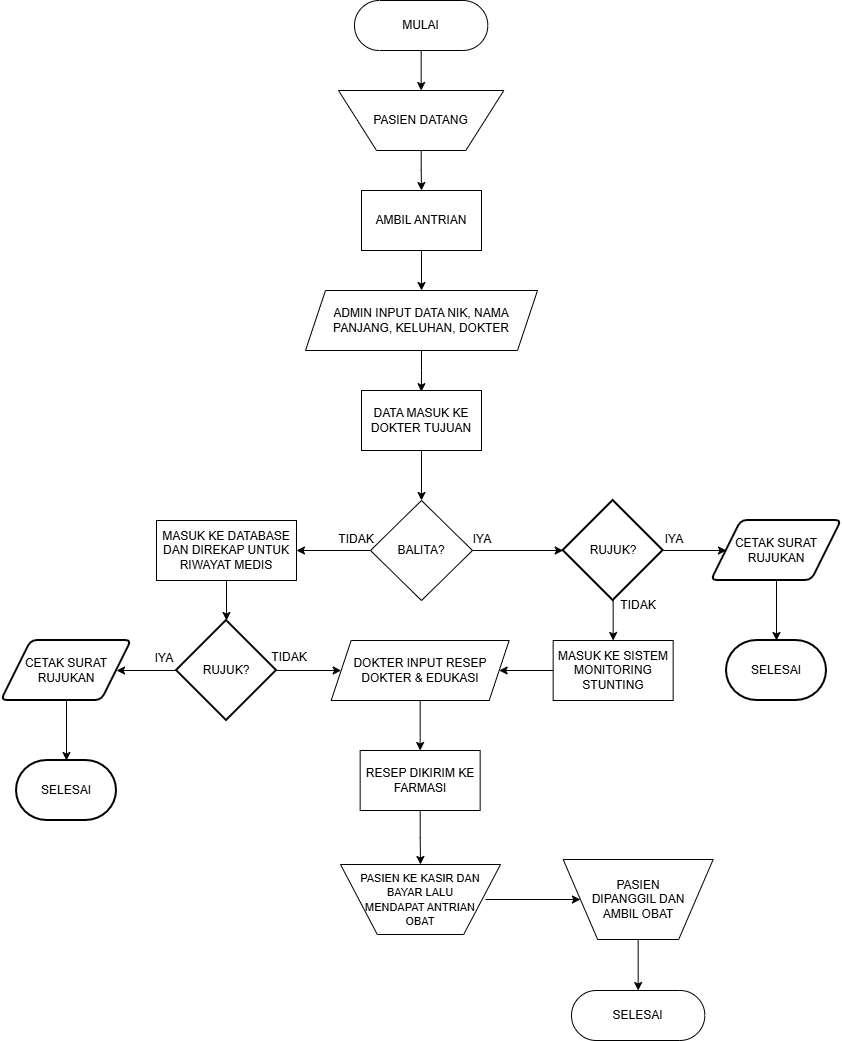

The diagram above was exported from draw.io. Its source (the exported page's mxGraphModel, read from the mxfile embedded in the PNG):
<mxGraphModel dx="1922" dy="994" grid="1" gridSize="10" guides="1" tooltips="1" connect="1" arrows="1" fold="1" page="1" pageScale="1" pageWidth="850" pageHeight="1100" math="0" shadow="0">
  <root>
    <mxCell id="0" />
    <mxCell id="1" parent="0" />
    <mxCell id="HNZSyL-BYGBla7OPk6MC-27" edge="1" parent="1" source="XVUGU3ezVFUMln4WS1gb-2" style="edgeStyle=orthogonalEdgeStyle;rounded=0;orthogonalLoop=1;jettySize=auto;html=1;" target="HNZSyL-BYGBla7OPk6MC-14">
      <mxGeometry relative="1" as="geometry" />
    </mxCell>
    <mxCell id="XVUGU3ezVFUMln4WS1gb-2" parent="1" style="html=1;dashed=0;whiteSpace=wrap;shape=mxgraph.dfd.start" value="MULAI" vertex="1">
      <mxGeometry height="50" width="133.33" x="358" y="30" as="geometry" />
    </mxCell>
    <mxCell id="HNZSyL-BYGBla7OPk6MC-29" edge="1" parent="1" source="HNZSyL-BYGBla7OPk6MC-2" style="edgeStyle=orthogonalEdgeStyle;rounded=0;orthogonalLoop=1;jettySize=auto;html=1;" target="HNZSyL-BYGBla7OPk6MC-3">
      <mxGeometry relative="1" as="geometry" />
    </mxCell>
    <mxCell id="HNZSyL-BYGBla7OPk6MC-2" parent="1" style="rounded=0;whiteSpace=wrap;html=1;" value="AMBIL ANTRIAN" vertex="1">
      <mxGeometry height="60" width="120" x="365" y="220" as="geometry" />
    </mxCell>
    <mxCell id="HNZSyL-BYGBla7OPk6MC-3" parent="1" style="shape=parallelogram;perimeter=parallelogramPerimeter;whiteSpace=wrap;html=1;fixedSize=1;" value="ADMIN INPUT DATA NIK, NAMA PANJANG, KELUHAN, DOKTER" vertex="1">
      <mxGeometry height="60" width="232" x="309" y="320" as="geometry" />
    </mxCell>
    <mxCell id="HNZSyL-BYGBla7OPk6MC-31" edge="1" parent="1" source="HNZSyL-BYGBla7OPk6MC-4" style="edgeStyle=orthogonalEdgeStyle;rounded=0;orthogonalLoop=1;jettySize=auto;html=1;entryX=0.5;entryY=0;entryDx=0;entryDy=0;" target="HNZSyL-BYGBla7OPk6MC-5">
      <mxGeometry relative="1" as="geometry" />
    </mxCell>
    <mxCell id="HNZSyL-BYGBla7OPk6MC-4" parent="1" style="rounded=0;whiteSpace=wrap;html=1;" value="DATA MASUK KE DOKTER TUJUAN" vertex="1">
      <mxGeometry height="60" width="120" x="365" y="420" as="geometry" />
    </mxCell>
    <mxCell id="HNZSyL-BYGBla7OPk6MC-34" edge="1" parent="1" source="HNZSyL-BYGBla7OPk6MC-5" style="edgeStyle=orthogonalEdgeStyle;rounded=0;orthogonalLoop=1;jettySize=auto;html=1;" target="HNZSyL-BYGBla7OPk6MC-18">
      <mxGeometry relative="1" as="geometry" />
    </mxCell>
    <mxCell id="HNZSyL-BYGBla7OPk6MC-35" edge="1" parent="1" source="HNZSyL-BYGBla7OPk6MC-5" style="edgeStyle=orthogonalEdgeStyle;rounded=0;orthogonalLoop=1;jettySize=auto;html=1;entryX=1;entryY=0.5;entryDx=0;entryDy=0;" target="HNZSyL-BYGBla7OPk6MC-6">
      <mxGeometry relative="1" as="geometry" />
    </mxCell>
    <mxCell id="HNZSyL-BYGBla7OPk6MC-5" parent="1" style="rhombus;whiteSpace=wrap;html=1;" value="BALITA?" vertex="1">
      <mxGeometry height="100" width="102" x="374" y="530" as="geometry" />
    </mxCell>
    <mxCell id="HNZSyL-BYGBla7OPk6MC-6" parent="1" style="rounded=0;whiteSpace=wrap;html=1;" value="MASUK KE DATABASE DAN DIREKAP UNTUK RIWAYAT MEDIS" vertex="1">
      <mxGeometry height="60" width="140" x="160" y="550" as="geometry" />
    </mxCell>
    <mxCell id="HNZSyL-BYGBla7OPk6MC-39" edge="1" parent="1" source="HNZSyL-BYGBla7OPk6MC-7" style="edgeStyle=orthogonalEdgeStyle;rounded=0;orthogonalLoop=1;jettySize=auto;html=1;" target="HNZSyL-BYGBla7OPk6MC-8">
      <mxGeometry relative="1" as="geometry" />
    </mxCell>
    <mxCell id="HNZSyL-BYGBla7OPk6MC-7" parent="1" style="rounded=0;whiteSpace=wrap;html=1;" value="MASUK KE SISTEM MONITORING STUNTING" vertex="1">
      <mxGeometry height="60" width="120" x="556.66" y="670" as="geometry" />
    </mxCell>
    <mxCell id="HNZSyL-BYGBla7OPk6MC-42" edge="1" parent="1" source="HNZSyL-BYGBla7OPk6MC-8" style="edgeStyle=orthogonalEdgeStyle;rounded=0;orthogonalLoop=1;jettySize=auto;html=1;" target="HNZSyL-BYGBla7OPk6MC-9">
      <mxGeometry relative="1" as="geometry" />
    </mxCell>
    <mxCell id="HNZSyL-BYGBla7OPk6MC-8" parent="1" style="shape=parallelogram;perimeter=parallelogramPerimeter;whiteSpace=wrap;html=1;fixedSize=1;" value="DOKTER INPUT RESEP DOKTER &amp;amp; EDUKASI" vertex="1">
      <mxGeometry height="60" width="178" x="334.66" y="670" as="geometry" />
    </mxCell>
    <mxCell id="HNZSyL-BYGBla7OPk6MC-43" edge="1" parent="1" source="HNZSyL-BYGBla7OPk6MC-9" style="edgeStyle=orthogonalEdgeStyle;rounded=0;orthogonalLoop=1;jettySize=auto;html=1;entryX=0.5;entryY=1;entryDx=0;entryDy=0;" target="HNZSyL-BYGBla7OPk6MC-16">
      <mxGeometry relative="1" as="geometry" />
    </mxCell>
    <mxCell id="HNZSyL-BYGBla7OPk6MC-9" parent="1" style="rounded=0;whiteSpace=wrap;html=1;" value="RESEP DIKIRIM KE FARMASI" vertex="1">
      <mxGeometry height="60" width="120" x="363.66" y="780" as="geometry" />
    </mxCell>
    <mxCell id="HNZSyL-BYGBla7OPk6MC-13" parent="1" style="html=1;dashed=0;whiteSpace=wrap;shape=mxgraph.dfd.start" value="SELESAI" vertex="1">
      <mxGeometry height="50" width="133.33" x="575.01" y="1020" as="geometry" />
    </mxCell>
    <mxCell id="HNZSyL-BYGBla7OPk6MC-28" edge="1" parent="1" source="HNZSyL-BYGBla7OPk6MC-14" style="edgeStyle=orthogonalEdgeStyle;rounded=0;orthogonalLoop=1;jettySize=auto;html=1;" target="HNZSyL-BYGBla7OPk6MC-2">
      <mxGeometry relative="1" as="geometry" />
    </mxCell>
    <mxCell id="HNZSyL-BYGBla7OPk6MC-14" parent="1" style="verticalLabelPosition=middle;verticalAlign=middle;html=1;shape=trapezoid;perimeter=trapezoidPerimeter;whiteSpace=wrap;size=0.23;arcSize=10;flipV=1;labelPosition=center;align=center;legacyAnchorPoints=0;" value="PASIEN DATANG" vertex="1">
      <mxGeometry height="60" width="165.34" x="342" y="120" as="geometry" />
    </mxCell>
    <mxCell id="HNZSyL-BYGBla7OPk6MC-40" edge="1" parent="1" source="HNZSyL-BYGBla7OPk6MC-17" style="edgeStyle=orthogonalEdgeStyle;rounded=0;orthogonalLoop=1;jettySize=auto;html=1;entryX=0;entryY=0.5;entryDx=0;entryDy=0;" target="HNZSyL-BYGBla7OPk6MC-8">
      <mxGeometry relative="1" as="geometry" />
    </mxCell>
    <mxCell id="HNZSyL-BYGBla7OPk6MC-46" edge="1" parent="1" source="HNZSyL-BYGBla7OPk6MC-17" style="edgeStyle=orthogonalEdgeStyle;rounded=0;orthogonalLoop=1;jettySize=auto;html=1;entryX=1;entryY=0.5;entryDx=0;entryDy=0;" target="HNZSyL-BYGBla7OPk6MC-19">
      <mxGeometry relative="1" as="geometry" />
    </mxCell>
    <mxCell id="HNZSyL-BYGBla7OPk6MC-17" parent="1" style="strokeWidth=2;html=1;shape=mxgraph.flowchart.decision;whiteSpace=wrap;" value="RUJUK?" vertex="1">
      <mxGeometry height="100" width="100" x="180" y="650" as="geometry" />
    </mxCell>
    <mxCell id="HNZSyL-BYGBla7OPk6MC-36" edge="1" parent="1" source="HNZSyL-BYGBla7OPk6MC-18" style="edgeStyle=orthogonalEdgeStyle;rounded=0;orthogonalLoop=1;jettySize=auto;html=1;entryX=0;entryY=0.5;entryDx=0;entryDy=0;" target="HNZSyL-BYGBla7OPk6MC-20">
      <mxGeometry relative="1" as="geometry" />
    </mxCell>
    <mxCell id="HNZSyL-BYGBla7OPk6MC-38" edge="1" parent="1" source="HNZSyL-BYGBla7OPk6MC-18" style="edgeStyle=orthogonalEdgeStyle;rounded=0;orthogonalLoop=1;jettySize=auto;html=1;entryX=0.5;entryY=0;entryDx=0;entryDy=0;" target="HNZSyL-BYGBla7OPk6MC-7">
      <mxGeometry relative="1" as="geometry" />
    </mxCell>
    <mxCell id="HNZSyL-BYGBla7OPk6MC-18" parent="1" style="strokeWidth=2;html=1;shape=mxgraph.flowchart.decision;whiteSpace=wrap;" value="RUJUK?" vertex="1">
      <mxGeometry height="100" width="100" x="566.67" y="530" as="geometry" />
    </mxCell>
    <mxCell id="HNZSyL-BYGBla7OPk6MC-47" edge="1" parent="1" source="HNZSyL-BYGBla7OPk6MC-19" style="edgeStyle=orthogonalEdgeStyle;rounded=0;orthogonalLoop=1;jettySize=auto;html=1;" target="HNZSyL-BYGBla7OPk6MC-21">
      <mxGeometry relative="1" as="geometry" />
    </mxCell>
    <mxCell id="HNZSyL-BYGBla7OPk6MC-19" parent="1" style="shape=parallelogram;html=1;strokeWidth=2;perimeter=parallelogramPerimeter;whiteSpace=wrap;rounded=1;arcSize=12;size=0.23;" value="CETAK SURAT RUJUKAN" vertex="1">
      <mxGeometry height="60" width="130" x="5" y="670" as="geometry" />
    </mxCell>
    <mxCell id="HNZSyL-BYGBla7OPk6MC-20" parent="1" style="shape=parallelogram;html=1;strokeWidth=2;perimeter=parallelogramPerimeter;whiteSpace=wrap;rounded=1;arcSize=12;size=0.23;" value="CETAK SURAT RUJUKAN" vertex="1">
      <mxGeometry height="60" width="130" x="715" y="550" as="geometry" />
    </mxCell>
    <mxCell id="HNZSyL-BYGBla7OPk6MC-21" parent="1" style="strokeWidth=2;html=1;shape=mxgraph.flowchart.terminator;whiteSpace=wrap;" value="SELESAI" vertex="1">
      <mxGeometry height="60" width="100" x="20" y="790" as="geometry" />
    </mxCell>
    <mxCell id="HNZSyL-BYGBla7OPk6MC-22" parent="1" style="strokeWidth=2;html=1;shape=mxgraph.flowchart.terminator;whiteSpace=wrap;" value="SELESAI" vertex="1">
      <mxGeometry height="60" width="100" x="730" y="670" as="geometry" />
    </mxCell>
    <mxCell id="HNZSyL-BYGBla7OPk6MC-26" connectable="0" parent="1" style="group" value="" vertex="1">
      <mxGeometry height="70" width="160" x="344" y="894" as="geometry" />
    </mxCell>
    <mxCell id="HNZSyL-BYGBla7OPk6MC-16" parent="HNZSyL-BYGBla7OPk6MC-26" style="verticalLabelPosition=middle;verticalAlign=middle;html=1;shape=trapezoid;perimeter=trapezoidPerimeter;whiteSpace=wrap;size=0.23;arcSize=10;flipV=1;labelPosition=center;align=center;legacyAnchorPoints=0;" value="" vertex="1">
      <mxGeometry height="70" width="160" as="geometry" />
    </mxCell>
    <mxCell id="HNZSyL-BYGBla7OPk6MC-24" parent="HNZSyL-BYGBla7OPk6MC-26" style="text;html=1;whiteSpace=wrap;strokeColor=none;fillColor=none;align=center;verticalAlign=middle;rounded=0;" value="&lt;font style=&quot;font-size: 11px;&quot;&gt;PASIEN KE KASIR DAN BAYAR LALU MENDAPAT ANTRIAN OBAT&lt;/font&gt;" vertex="1">
      <mxGeometry height="30" width="130" x="15" y="20" as="geometry" />
    </mxCell>
    <mxCell id="HNZSyL-BYGBla7OPk6MC-30" edge="1" parent="1" source="HNZSyL-BYGBla7OPk6MC-3" style="edgeStyle=orthogonalEdgeStyle;rounded=0;orthogonalLoop=1;jettySize=auto;html=1;entryX=0.499;entryY=0.02;entryDx=0;entryDy=0;entryPerimeter=0;" target="HNZSyL-BYGBla7OPk6MC-4">
      <mxGeometry relative="1" as="geometry">
        <Array as="points" />
      </mxGeometry>
    </mxCell>
    <mxCell id="HNZSyL-BYGBla7OPk6MC-32" parent="1" style="text;html=1;whiteSpace=wrap;strokeColor=none;fillColor=none;align=center;verticalAlign=middle;rounded=0;" value="IYA" vertex="1">
      <mxGeometry height="30" width="60" x="455.99999999999994" y="554" as="geometry" />
    </mxCell>
    <mxCell id="HNZSyL-BYGBla7OPk6MC-33" parent="1" style="text;html=1;whiteSpace=wrap;strokeColor=none;fillColor=none;align=center;verticalAlign=middle;rounded=0;" value="TIDAK" vertex="1">
      <mxGeometry height="30" width="60" x="330" y="554" as="geometry" />
    </mxCell>
    <mxCell id="HNZSyL-BYGBla7OPk6MC-37" edge="1" parent="1" source="HNZSyL-BYGBla7OPk6MC-20" style="edgeStyle=orthogonalEdgeStyle;rounded=0;orthogonalLoop=1;jettySize=auto;html=1;entryX=0.5;entryY=0;entryDx=0;entryDy=0;entryPerimeter=0;" target="HNZSyL-BYGBla7OPk6MC-22">
      <mxGeometry relative="1" as="geometry" />
    </mxCell>
    <mxCell id="HNZSyL-BYGBla7OPk6MC-41" edge="1" parent="1" source="HNZSyL-BYGBla7OPk6MC-6" style="edgeStyle=orthogonalEdgeStyle;rounded=0;orthogonalLoop=1;jettySize=auto;html=1;entryX=0.5;entryY=0;entryDx=0;entryDy=0;entryPerimeter=0;" target="HNZSyL-BYGBla7OPk6MC-17">
      <mxGeometry relative="1" as="geometry" />
    </mxCell>
    <mxCell id="HNZSyL-BYGBla7OPk6MC-44" edge="1" parent="1" source="HNZSyL-BYGBla7OPk6MC-24" style="edgeStyle=orthogonalEdgeStyle;rounded=0;orthogonalLoop=1;jettySize=auto;html=1;entryX=0;entryY=0.5;entryDx=0;entryDy=0;" target="HNZSyL-BYGBla7OPk6MC-15">
      <mxGeometry relative="1" as="geometry" />
    </mxCell>
    <mxCell id="HNZSyL-BYGBla7OPk6MC-45" connectable="0" parent="1" style="group" value="" vertex="1">
      <mxGeometry height="80" width="150" x="566.67" y="889" as="geometry" />
    </mxCell>
    <mxCell id="HNZSyL-BYGBla7OPk6MC-15" parent="HNZSyL-BYGBla7OPk6MC-45" style="verticalLabelPosition=middle;verticalAlign=middle;html=1;shape=trapezoid;perimeter=trapezoidPerimeter;whiteSpace=wrap;size=0.23;arcSize=10;flipV=1;labelPosition=center;align=center;legacyAnchorPoints=0;" value="" vertex="1">
      <mxGeometry height="80" width="150" as="geometry" />
    </mxCell>
    <mxCell id="HNZSyL-BYGBla7OPk6MC-25" parent="HNZSyL-BYGBla7OPk6MC-45" style="text;html=1;whiteSpace=wrap;strokeColor=none;fillColor=none;align=center;verticalAlign=middle;rounded=0;" value="PASIEN DIPANGGIL DAN AMBIL OBAT" vertex="1">
      <mxGeometry height="30" width="110" x="20" y="25" as="geometry" />
    </mxCell>
    <mxCell id="HNZSyL-BYGBla7OPk6MC-48" edge="1" parent="1" source="HNZSyL-BYGBla7OPk6MC-15" style="edgeStyle=orthogonalEdgeStyle;rounded=0;orthogonalLoop=1;jettySize=auto;html=1;entryX=0.5;entryY=0.5;entryDx=0;entryDy=-25;entryPerimeter=0;" target="HNZSyL-BYGBla7OPk6MC-13">
      <mxGeometry relative="1" as="geometry" />
    </mxCell>
    <mxCell id="HNZSyL-BYGBla7OPk6MC-49" parent="1" style="text;html=1;whiteSpace=wrap;strokeColor=none;fillColor=none;align=center;verticalAlign=middle;rounded=0;" value="IYA" vertex="1">
      <mxGeometry height="30" width="60" x="648.34" y="554" as="geometry" />
    </mxCell>
    <mxCell id="HNZSyL-BYGBla7OPk6MC-50" parent="1" style="text;html=1;whiteSpace=wrap;strokeColor=none;fillColor=none;align=center;verticalAlign=middle;rounded=0;" value="TIDAK" vertex="1">
      <mxGeometry height="30" width="60" x="611.67" y="620" as="geometry" />
    </mxCell>
    <mxCell id="HNZSyL-BYGBla7OPk6MC-51" parent="1" style="text;html=1;whiteSpace=wrap;strokeColor=none;fillColor=none;align=center;verticalAlign=middle;rounded=0;" value="IYA" vertex="1">
      <mxGeometry height="30" width="60" x="138" y="673" as="geometry" />
    </mxCell>
    <mxCell id="HNZSyL-BYGBla7OPk6MC-52" parent="1" style="text;html=1;whiteSpace=wrap;strokeColor=none;fillColor=none;align=center;verticalAlign=middle;rounded=0;" value="TIDAK" vertex="1">
      <mxGeometry height="30" width="60" x="263" y="672" as="geometry" />
    </mxCell>
  </root>
</mxGraphModel>